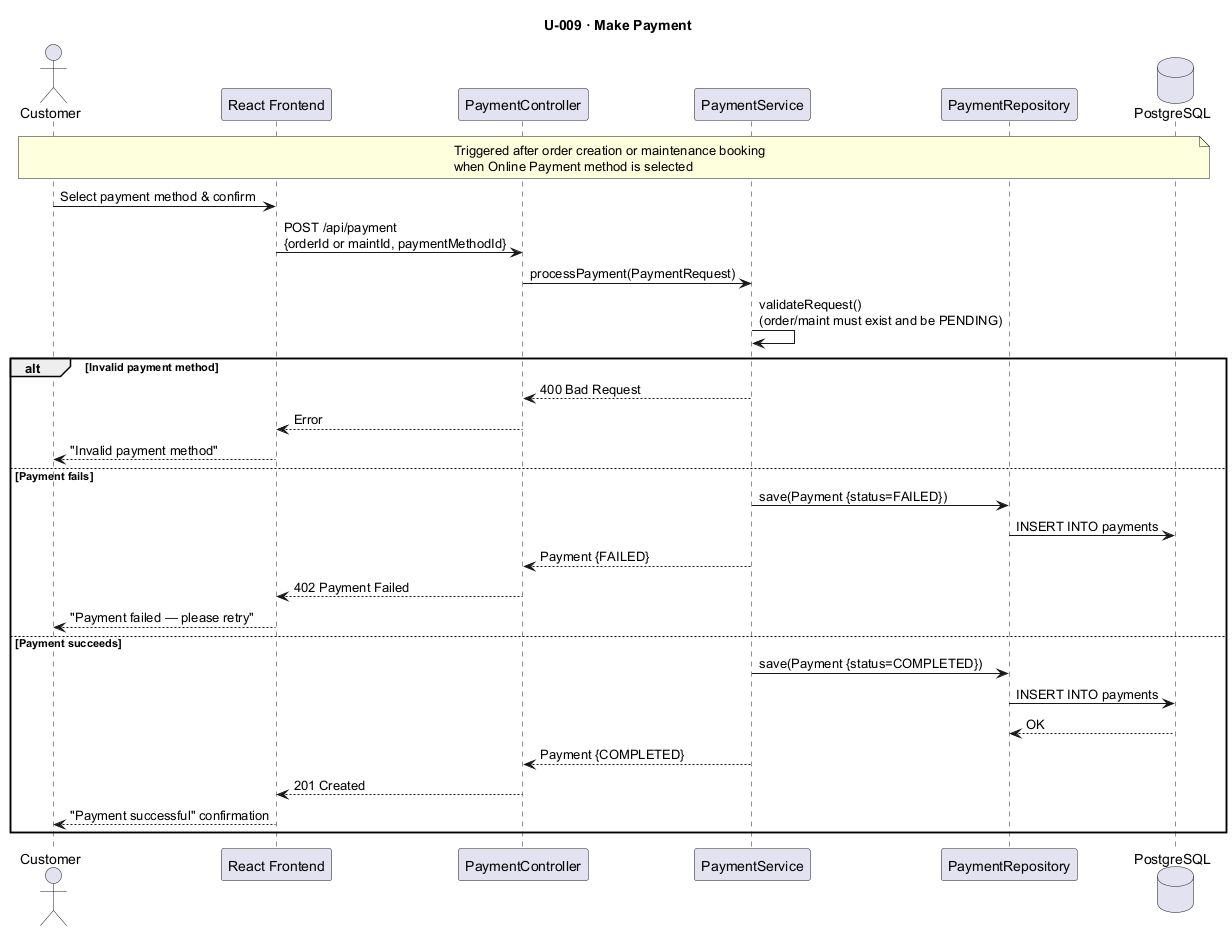

The diagram above was rendered by PlantUML. Its source (embedded in the PNG):
@startuml U009_MakePayment
title U-009 · Make Payment

actor       "Customer"          as C
participant "React Frontend"     as FE
participant "PaymentController"  as PC
participant "PaymentService"     as PS
participant "PaymentRepository"  as PR
database    "PostgreSQL"         as DB

note over C,DB : Triggered after order creation or maintenance booking\nwhen Online Payment method is selected

C  -> FE : Select payment method & confirm
FE -> PC : POST /api/payment\n{orderId or maintId, paymentMethodId}
PC -> PS : processPayment(PaymentRequest)
PS -> PS : validateRequest()\n(order/maint must exist and be PENDING)

alt Invalid payment method
    PS --> PC : 400 Bad Request
    PC --> FE : Error
    FE --> C  : "Invalid payment method"
else Payment fails
    PS -> PR  : save(Payment {status=FAILED})
    PR -> DB  : INSERT INTO payments
    PS --> PC : Payment {FAILED}
    PC --> FE : 402 Payment Failed
    FE --> C  : "Payment failed — please retry"
else Payment succeeds
    PS -> PR  : save(Payment {status=COMPLETED})
    PR -> DB  : INSERT INTO payments
    DB --> PR : OK
    PS --> PC : Payment {COMPLETED}
    PC --> FE : 201 Created
    FE --> C  : "Payment successful" confirmation
end
@enduml